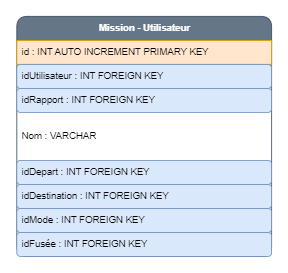

The diagram above was exported from draw.io. Its source (the exported page's mxGraphModel, read from the mxfile embedded in the PNG):
<mxGraphModel dx="1635" dy="838" grid="1" gridSize="10" guides="1" tooltips="1" connect="1" arrows="1" fold="1" page="1" pageScale="1" pageWidth="827" pageHeight="1169" math="0" shadow="0">
  <root>
    <mxCell id="0" />
    <mxCell id="1" parent="0" />
    <mxCell id="wiTqliDtK2esCH0yBzqY-1" value="&lt;b&gt;Mission - Utilisateur&lt;/b&gt;" style="swimlane;fontStyle=0;childLayout=stackLayout;horizontal=1;startSize=30;horizontalStack=0;resizeParent=1;resizeParentMax=0;resizeLast=0;collapsible=1;marginBottom=0;whiteSpace=wrap;html=1;rounded=1;fillColor=#647687;fontColor=#ffffff;strokeColor=#314354;" vertex="1" parent="1">
      <mxGeometry x="803.5" y="600" width="318.5" height="300" as="geometry" />
    </mxCell>
    <mxCell id="wiTqliDtK2esCH0yBzqY-2" value="id : INT AUTO INCREMENT PRIMARY KEY" style="text;strokeColor=#d79b00;fillColor=#ffe6cc;align=left;verticalAlign=middle;spacingLeft=4;spacingRight=4;overflow=hidden;points=[[0,0.5],[1,0.5]];portConstraint=eastwest;rotatable=0;whiteSpace=wrap;html=1;" vertex="1" parent="wiTqliDtK2esCH0yBzqY-1">
      <mxGeometry y="30" width="318.5" height="30" as="geometry" />
    </mxCell>
    <mxCell id="wiTqliDtK2esCH0yBzqY-3" value="idUtilisateur : INT FOREIGN KEY" style="text;strokeColor=#6c8ebf;fillColor=#dae8fc;align=left;verticalAlign=middle;spacingLeft=4;spacingRight=4;overflow=hidden;points=[[0,0.5],[1,0.5]];portConstraint=eastwest;rotatable=0;whiteSpace=wrap;html=1;rounded=1;" vertex="1" parent="wiTqliDtK2esCH0yBzqY-1">
      <mxGeometry y="60" width="318.5" height="30" as="geometry" />
    </mxCell>
    <mxCell id="wiTqliDtK2esCH0yBzqY-4" value="idRapport : INT FOREIGN KEY" style="text;strokeColor=#6c8ebf;fillColor=#dae8fc;align=left;verticalAlign=middle;spacingLeft=4;spacingRight=4;overflow=hidden;points=[[0,0.5],[1,0.5]];portConstraint=eastwest;rotatable=0;whiteSpace=wrap;html=1;rounded=1;" vertex="1" parent="wiTqliDtK2esCH0yBzqY-1">
      <mxGeometry y="90" width="318.5" height="30" as="geometry" />
    </mxCell>
    <mxCell id="wiTqliDtK2esCH0yBzqY-5" value="Nom : VARCHAR" style="text;strokeColor=none;fillColor=none;align=left;verticalAlign=middle;spacingLeft=4;spacingRight=4;overflow=hidden;points=[[0,0.5],[1,0.5]];portConstraint=eastwest;rotatable=0;whiteSpace=wrap;html=1;" vertex="1" parent="wiTqliDtK2esCH0yBzqY-1">
      <mxGeometry y="120" width="318.5" height="60" as="geometry" />
    </mxCell>
    <mxCell id="wiTqliDtK2esCH0yBzqY-6" value="idDepart : INT FOREIGN KEY" style="text;strokeColor=#6c8ebf;fillColor=#dae8fc;align=left;verticalAlign=middle;spacingLeft=4;spacingRight=4;overflow=hidden;points=[[0,0.5],[1,0.5]];portConstraint=eastwest;rotatable=0;whiteSpace=wrap;html=1;rounded=1;" vertex="1" parent="wiTqliDtK2esCH0yBzqY-1">
      <mxGeometry y="180" width="318.5" height="30" as="geometry" />
    </mxCell>
    <mxCell id="wiTqliDtK2esCH0yBzqY-7" value="idDestination : INT FOREIGN KEY" style="text;strokeColor=#6c8ebf;fillColor=#dae8fc;align=left;verticalAlign=middle;spacingLeft=4;spacingRight=4;overflow=hidden;points=[[0,0.5],[1,0.5]];portConstraint=eastwest;rotatable=0;whiteSpace=wrap;html=1;rounded=1;" vertex="1" parent="wiTqliDtK2esCH0yBzqY-1">
      <mxGeometry y="210" width="318.5" height="30" as="geometry" />
    </mxCell>
    <mxCell id="wiTqliDtK2esCH0yBzqY-8" value="idMode : INT FOREIGN KEY" style="text;strokeColor=#6c8ebf;fillColor=#dae8fc;align=left;verticalAlign=middle;spacingLeft=4;spacingRight=4;overflow=hidden;points=[[0,0.5],[1,0.5]];portConstraint=eastwest;rotatable=0;whiteSpace=wrap;html=1;rounded=1;" vertex="1" parent="wiTqliDtK2esCH0yBzqY-1">
      <mxGeometry y="240" width="318.5" height="30" as="geometry" />
    </mxCell>
    <mxCell id="wiTqliDtK2esCH0yBzqY-9" value="idFusée : INT FOREIGN KEY" style="text;strokeColor=#6c8ebf;fillColor=#dae8fc;align=left;verticalAlign=middle;spacingLeft=4;spacingRight=4;overflow=hidden;points=[[0,0.5],[1,0.5]];portConstraint=eastwest;rotatable=0;whiteSpace=wrap;html=1;rounded=1;" vertex="1" parent="wiTqliDtK2esCH0yBzqY-1">
      <mxGeometry y="270" width="318.5" height="30" as="geometry" />
    </mxCell>
  </root>
</mxGraphModel>